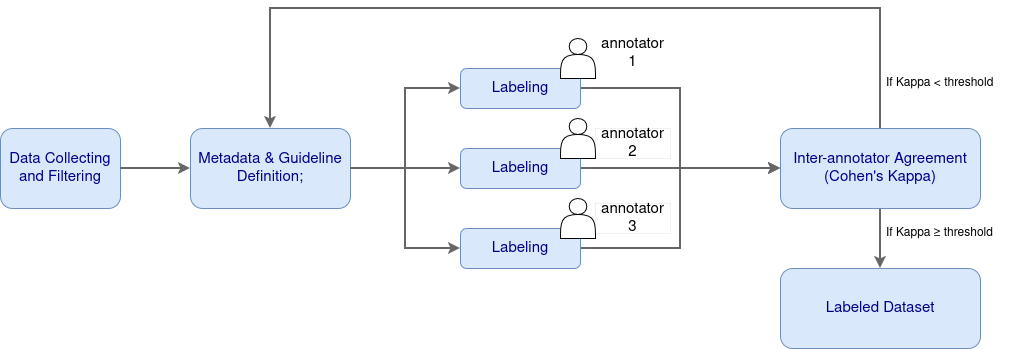

The diagram above was exported from draw.io. Its source (the exported page's mxGraphModel, read from the mxfile embedded in the PNG):
<mxGraphModel dx="2061" dy="722" grid="1" gridSize="10" guides="1" tooltips="1" connect="1" arrows="1" fold="1" page="1" pageScale="1" pageWidth="850" pageHeight="1100" math="0" shadow="0">
  <root>
    <mxCell id="0" />
    <mxCell id="1" parent="0" />
    <mxCell id="qQhQ2ySWfifnyK9pCTBL-3" edge="1" parent="1" source="qQhQ2ySWfifnyK9pCTBL-1" style="edgeStyle=orthogonalEdgeStyle;rounded=0;orthogonalLoop=1;jettySize=auto;html=1;entryX=0;entryY=0.5;entryDx=0;entryDy=0;fontSize=15;strokeWidth=2;strokeColor=#666666;" target="qQhQ2ySWfifnyK9pCTBL-2">
      <mxGeometry relative="1" as="geometry" />
    </mxCell>
    <mxCell id="qQhQ2ySWfifnyK9pCTBL-1" parent="1" style="rounded=1;whiteSpace=wrap;html=1;fillColor=#dae8fc;strokeColor=#6c8ebf;fontColor=#000087;fontSize=15;" value="&lt;div&gt;Metadata &amp;amp;&amp;nbsp;Guideline&lt;/div&gt;&lt;div&gt;Definition;&lt;/div&gt;" vertex="1">
      <mxGeometry height="80" width="160" x="10" y="220" as="geometry" />
    </mxCell>
    <mxCell id="qQhQ2ySWfifnyK9pCTBL-19" edge="1" parent="1" source="qQhQ2ySWfifnyK9pCTBL-2" style="edgeStyle=orthogonalEdgeStyle;rounded=0;orthogonalLoop=1;jettySize=auto;html=1;entryX=0;entryY=0.5;entryDx=0;entryDy=0;fontSize=15;strokeWidth=2;strokeColor=#666666;" target="qQhQ2ySWfifnyK9pCTBL-16">
      <mxGeometry relative="1" as="geometry" />
    </mxCell>
    <mxCell id="qQhQ2ySWfifnyK9pCTBL-2" parent="1" style="rounded=1;whiteSpace=wrap;html=1;fillColor=#dae8fc;strokeColor=#6c8ebf;fontColor=#000087;fontSize=15;" value="Labeling" vertex="1">
      <mxGeometry height="40" width="120" x="280" y="160" as="geometry" />
    </mxCell>
    <mxCell id="qQhQ2ySWfifnyK9pCTBL-6" parent="1" style="shape=actor;whiteSpace=wrap;html=1;fontSize=15;" value="" vertex="1">
      <mxGeometry height="40" width="35" x="380" y="130" as="geometry" />
    </mxCell>
    <mxCell id="qQhQ2ySWfifnyK9pCTBL-7" parent="1" style="text;html=1;whiteSpace=wrap;strokeColor=none;fillColor=none;align=center;verticalAlign=middle;rounded=0;fontSize=15;" value="annotator 1" vertex="1">
      <mxGeometry height="30" width="75" x="415" y="130" as="geometry" />
    </mxCell>
    <mxCell id="qQhQ2ySWfifnyK9pCTBL-20" edge="1" parent="1" source="qQhQ2ySWfifnyK9pCTBL-8" style="edgeStyle=orthogonalEdgeStyle;rounded=0;orthogonalLoop=1;jettySize=auto;html=1;entryX=0;entryY=0.5;entryDx=0;entryDy=0;fontSize=15;strokeWidth=2;strokeColor=#666666;" target="qQhQ2ySWfifnyK9pCTBL-16">
      <mxGeometry relative="1" as="geometry" />
    </mxCell>
    <mxCell id="qQhQ2ySWfifnyK9pCTBL-8" parent="1" style="rounded=1;whiteSpace=wrap;html=1;fillColor=#dae8fc;strokeColor=#6c8ebf;fontColor=#000087;fontSize=15;" value="Labeling" vertex="1">
      <mxGeometry height="40" width="120" x="280" y="240" as="geometry" />
    </mxCell>
    <mxCell id="qQhQ2ySWfifnyK9pCTBL-21" edge="1" parent="1" source="qQhQ2ySWfifnyK9pCTBL-9" style="edgeStyle=orthogonalEdgeStyle;rounded=0;orthogonalLoop=1;jettySize=auto;html=1;entryX=0;entryY=0.5;entryDx=0;entryDy=0;fontSize=15;strokeWidth=2;strokeColor=#666666;" target="qQhQ2ySWfifnyK9pCTBL-16">
      <mxGeometry relative="1" as="geometry" />
    </mxCell>
    <mxCell id="qQhQ2ySWfifnyK9pCTBL-9" parent="1" style="rounded=1;whiteSpace=wrap;html=1;fillColor=#dae8fc;strokeColor=#6c8ebf;fontColor=#000087;fontSize=15;" value="Labeling" vertex="1">
      <mxGeometry height="40" width="120" x="280" y="320" as="geometry" />
    </mxCell>
    <mxCell id="qQhQ2ySWfifnyK9pCTBL-10" parent="1" style="shape=actor;whiteSpace=wrap;html=1;fontSize=15;" value="" vertex="1">
      <mxGeometry height="40" width="35" x="380" y="210" as="geometry" />
    </mxCell>
    <mxCell id="qQhQ2ySWfifnyK9pCTBL-11" parent="1" style="text;html=1;whiteSpace=wrap;strokeColor=#666666;fillColor=none;align=center;verticalAlign=middle;rounded=0;fontSize=15;strokeWidth=0;" value="annotator 2" vertex="1">
      <mxGeometry height="30" width="75" x="415" y="220" as="geometry" />
    </mxCell>
    <mxCell id="qQhQ2ySWfifnyK9pCTBL-12" parent="1" style="shape=actor;whiteSpace=wrap;html=1;fontSize=15;" value="" vertex="1">
      <mxGeometry height="40" width="35" x="380" y="290" as="geometry" />
    </mxCell>
    <mxCell id="qQhQ2ySWfifnyK9pCTBL-13" parent="1" style="text;html=1;whiteSpace=wrap;strokeColor=#666666;fillColor=none;align=center;verticalAlign=middle;rounded=0;fontSize=15;strokeWidth=0;" value="annotator 3" vertex="1">
      <mxGeometry height="30" width="75" x="415" y="295" as="geometry" />
    </mxCell>
    <mxCell id="qQhQ2ySWfifnyK9pCTBL-14" edge="1" parent="1" source="qQhQ2ySWfifnyK9pCTBL-1" style="edgeStyle=orthogonalEdgeStyle;rounded=0;orthogonalLoop=1;jettySize=auto;html=1;entryX=0;entryY=0.5;entryDx=0;entryDy=0;exitX=1;exitY=0.5;exitDx=0;exitDy=0;fontSize=15;strokeWidth=2;strokeColor=#666666;" target="qQhQ2ySWfifnyK9pCTBL-8">
      <mxGeometry relative="1" as="geometry">
        <mxPoint x="180" y="180" as="sourcePoint" />
        <mxPoint x="340" y="180" as="targetPoint" />
      </mxGeometry>
    </mxCell>
    <mxCell id="qQhQ2ySWfifnyK9pCTBL-15" edge="1" parent="1" source="qQhQ2ySWfifnyK9pCTBL-1" style="edgeStyle=orthogonalEdgeStyle;rounded=0;orthogonalLoop=1;jettySize=auto;html=1;entryX=0;entryY=0.5;entryDx=0;entryDy=0;exitX=1;exitY=0.5;exitDx=0;exitDy=0;fontSize=15;strokeWidth=2;strokeColor=#666666;" target="qQhQ2ySWfifnyK9pCTBL-9">
      <mxGeometry relative="1" as="geometry">
        <mxPoint x="260" y="260" as="sourcePoint" />
        <mxPoint x="420" y="340" as="targetPoint" />
      </mxGeometry>
    </mxCell>
    <mxCell id="qQhQ2ySWfifnyK9pCTBL-22" edge="1" parent="1" source="qQhQ2ySWfifnyK9pCTBL-16" style="edgeStyle=orthogonalEdgeStyle;rounded=0;orthogonalLoop=1;jettySize=auto;html=1;entryX=0.5;entryY=0;entryDx=0;entryDy=0;fontSize=15;exitX=0.5;exitY=0;exitDx=0;exitDy=0;strokeWidth=2;strokeColor=#666666;" target="qQhQ2ySWfifnyK9pCTBL-1">
      <mxGeometry relative="1" as="geometry">
        <Array as="points">
          <mxPoint x="700" y="100" />
          <mxPoint x="90" y="100" />
        </Array>
      </mxGeometry>
    </mxCell>
    <mxCell id="qQhQ2ySWfifnyK9pCTBL-24" edge="1" parent="1" source="qQhQ2ySWfifnyK9pCTBL-16" style="edgeStyle=orthogonalEdgeStyle;rounded=0;orthogonalLoop=1;jettySize=auto;html=1;entryX=0.5;entryY=0;entryDx=0;entryDy=0;fontSize=15;strokeWidth=2;strokeColor=#666666;" target="qQhQ2ySWfifnyK9pCTBL-23">
      <mxGeometry relative="1" as="geometry" />
    </mxCell>
    <mxCell id="qQhQ2ySWfifnyK9pCTBL-16" parent="1" style="rounded=1;whiteSpace=wrap;html=1;fillColor=#dae8fc;strokeColor=#6c8ebf;fontColor=#000087;fontSize=15;" value="Inter-annotator Agreement (Cohen's Kappa)" vertex="1">
      <mxGeometry height="80" width="200" x="600" y="220" as="geometry" />
    </mxCell>
    <mxCell id="qQhQ2ySWfifnyK9pCTBL-17" parent="1" style="rounded=1;whiteSpace=wrap;html=1;fillColor=#dae8fc;strokeColor=#6c8ebf;fontColor=#000087;fontSize=15;" value="Data Collecting and Filtering" vertex="1">
      <mxGeometry height="80" width="120" x="-180" y="220" as="geometry" />
    </mxCell>
    <mxCell id="qQhQ2ySWfifnyK9pCTBL-18" edge="1" parent="1" source="qQhQ2ySWfifnyK9pCTBL-17" style="edgeStyle=orthogonalEdgeStyle;rounded=0;orthogonalLoop=1;jettySize=auto;html=1;entryX=0;entryY=0.5;entryDx=0;entryDy=0;fontSize=15;strokeWidth=2;strokeColor=#666666;" target="qQhQ2ySWfifnyK9pCTBL-1">
      <mxGeometry relative="1" as="geometry" />
    </mxCell>
    <mxCell id="qQhQ2ySWfifnyK9pCTBL-23" parent="1" style="rounded=1;whiteSpace=wrap;html=1;fillColor=#dae8fc;strokeColor=#6c8ebf;fontColor=#000087;fontSize=15;" value="Labeled Dataset" vertex="1">
      <mxGeometry height="80" width="200" x="600" y="360" as="geometry" />
    </mxCell>
    <mxCell id="lPheFqz9DYpiDEuV8YGb-1" parent="1" style="text;strokeColor=none;fillColor=none;align=left;verticalAlign=middle;spacingLeft=4;spacingRight=4;overflow=hidden;points=[[0,0.5],[1,0.5]];portConstraint=eastwest;rotatable=0;whiteSpace=wrap;html=1;" value="If Kappa ≥ threshold" vertex="1">
      <mxGeometry height="30" width="140" x="700" y="310" as="geometry" />
    </mxCell>
    <mxCell id="lPheFqz9DYpiDEuV8YGb-2" parent="1" style="text;strokeColor=none;fillColor=none;align=left;verticalAlign=middle;spacingLeft=4;spacingRight=4;overflow=hidden;points=[[0,0.5],[1,0.5]];portConstraint=eastwest;rotatable=0;whiteSpace=wrap;html=1;" value="If Kappa &amp;lt; threshold" vertex="1">
      <mxGeometry height="30" width="150" x="700" y="160" as="geometry" />
    </mxCell>
  </root>
</mxGraphModel>